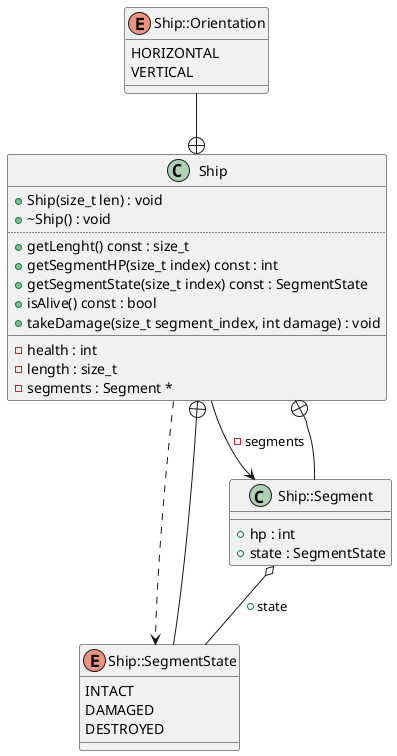

The diagram above was rendered by PlantUML. Its source (embedded in the PNG):
@startuml
class "Ship" as C_0014529657433315016423
class C_0014529657433315016423 {
+Ship(size_t len) : void
+~Ship() : void
..
+getLenght() const : size_t
+getSegmentHP(size_t index) const : int
+getSegmentState(size_t index) const : SegmentState
+isAlive() const : bool
+takeDamage(size_t segment_index, int damage) : void
__
-health : int
-length : size_t
-segments : Segment *
}
enum "Ship::SegmentState" as C_0016593760204207859148
enum C_0016593760204207859148 {
INTACT
DAMAGED
DESTROYED
}
enum "Ship::Orientation" as C_0015200704647938469073
enum C_0015200704647938469073 {
HORIZONTAL
VERTICAL
}
class "Ship::Segment" as C_0000674658759292391449
class C_0000674658759292391449 {
__
+hp : int
+state : SegmentState
}
C_0014529657433315016423 ..> C_0016593760204207859148
C_0014529657433315016423 --> C_0000674658759292391449 : -segments
C_0016593760204207859148 --+ C_0014529657433315016423
C_0015200704647938469073 --+ C_0014529657433315016423
C_0000674658759292391449 --+ C_0014529657433315016423
C_0000674658759292391449 o-- C_0016593760204207859148 : +state

'Generated with clang-uml, version 0.5.5
'LLVM version clang version 18.1.8
@enduml